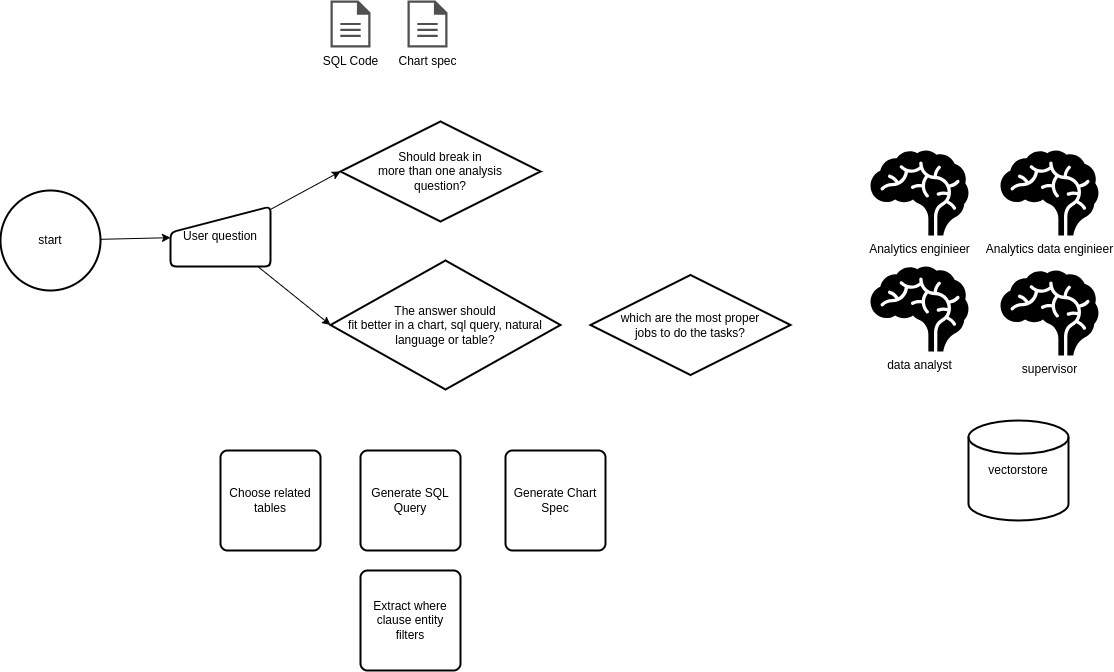

The diagram above was exported from draw.io. Its source (the exported page's mxGraphModel, read from the mxfile embedded in the PNG):
<mxGraphModel dx="2634" dy="1138" grid="1" gridSize="10" guides="1" tooltips="1" connect="1" arrows="1" fold="1" page="1" pageScale="1" pageWidth="850" pageHeight="1100" math="0" shadow="0">
  <root>
    <mxCell id="0" />
    <mxCell id="1" parent="0" />
    <mxCell id="17" value="Analytics enginieer" style="shape=mxgraph.signs.healthcare.brain;html=1;pointerEvents=1;fillColor=#000000;strokeColor=none;verticalLabelPosition=bottom;verticalAlign=top;align=center;" vertex="1" parent="1">
      <mxGeometry x="790" y="430" width="98" height="85" as="geometry" />
    </mxCell>
    <mxCell id="18" value="Analytics data enginieer" style="shape=mxgraph.signs.healthcare.brain;html=1;pointerEvents=1;fillColor=#000000;strokeColor=none;verticalLabelPosition=bottom;verticalAlign=top;align=center;" vertex="1" parent="1">
      <mxGeometry x="920" y="430" width="98" height="85" as="geometry" />
    </mxCell>
    <mxCell id="19" value="data analyst" style="shape=mxgraph.signs.healthcare.brain;html=1;pointerEvents=1;fillColor=#000000;strokeColor=none;verticalLabelPosition=bottom;verticalAlign=top;align=center;" vertex="1" parent="1">
      <mxGeometry x="790" y="546" width="98" height="85" as="geometry" />
    </mxCell>
    <mxCell id="20" value="supervisor" style="shape=mxgraph.signs.healthcare.brain;html=1;pointerEvents=1;fillColor=#000000;strokeColor=none;verticalLabelPosition=bottom;verticalAlign=top;align=center;" vertex="1" parent="1">
      <mxGeometry x="920" y="550" width="98" height="85" as="geometry" />
    </mxCell>
    <mxCell id="21" value="SQL Code" style="sketch=0;pointerEvents=1;shadow=0;dashed=0;html=1;strokeColor=none;fillColor=#505050;labelPosition=center;verticalLabelPosition=bottom;verticalAlign=top;outlineConnect=0;align=center;shape=mxgraph.office.concepts.document;" vertex="1" parent="1">
      <mxGeometry x="250" y="280" width="40" height="47" as="geometry" />
    </mxCell>
    <mxCell id="22" value="Chart spec" style="sketch=0;pointerEvents=1;shadow=0;dashed=0;html=1;strokeColor=none;fillColor=#505050;labelPosition=center;verticalLabelPosition=bottom;verticalAlign=top;outlineConnect=0;align=center;shape=mxgraph.office.concepts.document;" vertex="1" parent="1">
      <mxGeometry x="327" y="280" width="40" height="47" as="geometry" />
    </mxCell>
    <mxCell id="25" value="&lt;div&gt;Should break in&lt;/div&gt;&lt;div&gt;more than one analysis&lt;/div&gt;&lt;div&gt;question?&lt;/div&gt;" style="strokeWidth=2;html=1;shape=mxgraph.flowchart.decision;whiteSpace=wrap;" vertex="1" parent="1">
      <mxGeometry x="260" y="401" width="200" height="100" as="geometry" />
    </mxCell>
    <mxCell id="26" value="&lt;div&gt;The answer should&lt;/div&gt;&lt;div&gt;fit better in a chart, sql query, natural language or table?&lt;/div&gt;" style="strokeWidth=2;html=1;shape=mxgraph.flowchart.decision;whiteSpace=wrap;" vertex="1" parent="1">
      <mxGeometry x="250" y="540" width="230" height="129" as="geometry" />
    </mxCell>
    <mxCell id="27" value="vectorstore" style="strokeWidth=2;html=1;shape=mxgraph.flowchart.database;whiteSpace=wrap;" vertex="1" parent="1">
      <mxGeometry x="888" y="700" width="100" height="100" as="geometry" />
    </mxCell>
    <mxCell id="30" style="edgeStyle=none;html=1;" edge="1" parent="1" source="28" target="29">
      <mxGeometry relative="1" as="geometry" />
    </mxCell>
    <mxCell id="28" value="start" style="strokeWidth=2;html=1;shape=mxgraph.flowchart.start_2;whiteSpace=wrap;" vertex="1" parent="1">
      <mxGeometry x="-80" y="470" width="100" height="100" as="geometry" />
    </mxCell>
    <mxCell id="31" style="edgeStyle=none;html=1;entryX=0;entryY=0.5;entryDx=0;entryDy=0;entryPerimeter=0;" edge="1" parent="1" source="29" target="25">
      <mxGeometry relative="1" as="geometry" />
    </mxCell>
    <mxCell id="32" style="edgeStyle=none;html=1;entryX=0;entryY=0.5;entryDx=0;entryDy=0;entryPerimeter=0;" edge="1" parent="1" source="29" target="26">
      <mxGeometry relative="1" as="geometry" />
    </mxCell>
    <mxCell id="29" value="User question" style="html=1;strokeWidth=2;shape=manualInput;whiteSpace=wrap;rounded=1;size=26;arcSize=11;" vertex="1" parent="1">
      <mxGeometry x="90" y="486" width="100" height="60" as="geometry" />
    </mxCell>
    <mxCell id="33" value="&lt;div&gt;which are the most proper&lt;/div&gt;&lt;div&gt;jobs to do the tasks?&lt;/div&gt;" style="strokeWidth=2;html=1;shape=mxgraph.flowchart.decision;whiteSpace=wrap;" vertex="1" parent="1">
      <mxGeometry x="510" y="554.5" width="200" height="100" as="geometry" />
    </mxCell>
    <mxCell id="34" value="Generate SQL Query" style="rounded=1;whiteSpace=wrap;html=1;absoluteArcSize=1;arcSize=14;strokeWidth=2;" vertex="1" parent="1">
      <mxGeometry x="280" y="730" width="100" height="100" as="geometry" />
    </mxCell>
    <mxCell id="35" value="Generate Chart Spec" style="rounded=1;whiteSpace=wrap;html=1;absoluteArcSize=1;arcSize=14;strokeWidth=2;" vertex="1" parent="1">
      <mxGeometry x="425" y="730" width="100" height="100" as="geometry" />
    </mxCell>
    <mxCell id="36" value="Choose related tables" style="rounded=1;whiteSpace=wrap;html=1;absoluteArcSize=1;arcSize=14;strokeWidth=2;" vertex="1" parent="1">
      <mxGeometry x="140" y="730" width="100" height="100" as="geometry" />
    </mxCell>
    <mxCell id="37" value="Extract where clause entity filters" style="rounded=1;whiteSpace=wrap;html=1;absoluteArcSize=1;arcSize=14;strokeWidth=2;" vertex="1" parent="1">
      <mxGeometry x="280" y="850" width="100" height="100" as="geometry" />
    </mxCell>
  </root>
</mxGraphModel>